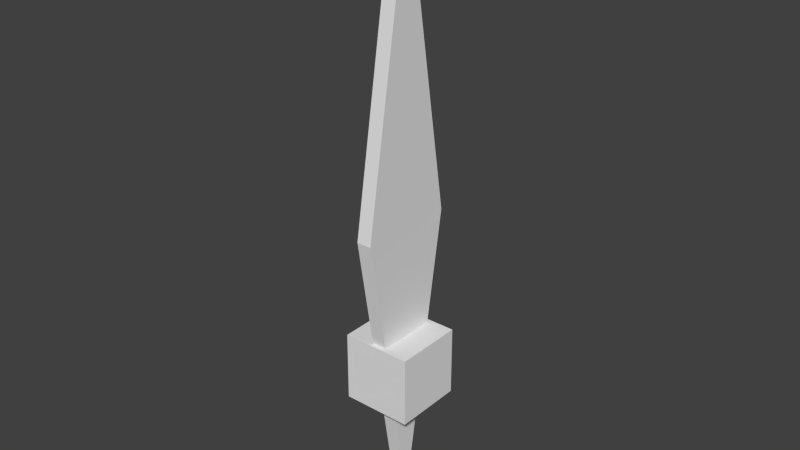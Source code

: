 # Source: rot_fail.blend  (saved by Blender 2.65.0; exported with 4.5.12 LTS)
import bpy
from mathutils import Matrix  # noqa: F401  (used for matrix-valued properties, if any)

bpy.ops.wm.read_factory_settings(use_empty=True)
scene = bpy.context.scene
scene.name = 'Scene'

# ---- collections
col_collection_1 = bpy.data.collections.new('Collection 1'); scene.collection.children.link(col_collection_1)

# ---- world
world_world = bpy.data.worlds.new('World'); scene.world = world_world
world_world.color = (0.05088, 0.05088, 0.05088)
world_world.use_sun_shadow = False
world_world.sun_shadow_jitter_overblur = 0.0
world_world.cycles.sampling_method = 'MANUAL'
world_world.cycles.sample_map_resolution = 256

# ---- meshes
me_cube_003 = bpy.data.meshes.new('Cube.003')
me_cube_003.from_pydata([(-1.0, -1.0, -1.0), (-1.0, 1.0, -1.0), (1.0, 1.0, -1.0), (1.0, -1.0, -1.0), (-1.0, -1.0, 1.0), (-1.0, 1.0, 1.0), (1.0, 1.0, 1.0), (1.0, -1.0, 1.0)], [], [(4, 5, 1, 0), (5, 6, 2, 1), (6, 7, 3, 2), (7, 4, 0, 3), (0, 1, 2, 3), (7, 6, 5, 4)])
me_cube_003.use_remesh_preserve_volume = False
me_cube_003.use_remesh_preserve_attributes = False
me_cube_003.use_mirror_vertex_groups = False
me_cube_003.update()
me_cube_004 = bpy.data.meshes.new('Cube.004')
me_cube_004.from_pydata([(-1.0, -1.0, -1.0), (-1.0, 1.0, -1.0), (1.0, 1.0, -1.0), (1.0, -1.0, -1.0), (-1.0, -1.0, 1.0), (-1.0, 1.0, 1.0), (1.0, 1.0, 1.0), (1.0, -1.0, 1.0)], [], [(4, 5, 1, 0), (5, 6, 2, 1), (6, 7, 3, 2), (7, 4, 0, 3), (0, 1, 2, 3), (7, 6, 5, 4)])
me_cube_004.use_remesh_preserve_volume = False
me_cube_004.use_remesh_preserve_attributes = False
me_cube_004.use_mirror_vertex_groups = False
me_cube_004.update()

# ---- objects
ob_cube_001 = bpy.data.objects.new('Cube.001', me_cube_003)
ob_cube_002 = bpy.data.objects.new('Cube.002', me_cube_004)

# ---- transforms, parenting, visibility, modifiers, constraints
ob_cube_001.location = (0.003657, 0.0, 0.07903)
ob_cube_001.lineart.crease_threshold = 0.0
ob_cube_002.parent = ob_cube_001
ob_cube_002.matrix_parent_inverse = Matrix(((0.2119, 0.0, 0.0, -0.0), (0.0, 1.0, 0.0, -0.0), (0.0, 0.0, 6.043, -36.26), (0.0, 0.0, 0.0, 1.0)))
ob_cube_002.location = (0.1, 0.0, 6.7)
ob_cube_002.rotation_euler = (1.558e-07, 0.7854, -1.571)
ob_cube_002.lineart.crease_threshold = 0.0

# ---- collection membership
col_collection_1.objects.link(ob_cube_001)
col_collection_1.objects.link(ob_cube_002)

# ---- scene / render settings (as saved in the file)
scene.frame_start = 1; scene.frame_end = 250; scene.frame_set(1)
scene.render.engine = 'BLENDER_EEVEE_NEXT'
scene.render.image_settings.color_mode = 'RGB'
scene.render.image_settings.compression = 90
scene.render.resolution_percentage = 50
scene.render.dither_intensity = 0.0
scene.render.bake_margin = 2
scene.render.bake_bias = 0.0
scene.cycles.use_denoising = False
scene.cycles.samples = 10
scene.cycles.sampling_pattern = 'TABULATED_SOBOL'
scene.cycles.light_sampling_threshold = 0.0
scene.cycles.use_adaptive_sampling = False
scene.cycles.use_light_tree = False
scene.cycles.blur_glossy = 0.0
scene.cycles.volume_bounces = 1
scene.cycles.pixel_filter_type = 'GAUSSIAN'
scene.cycles.sample_clamp_indirect = 0.0
scene.view_settings.view_transform = 'Standard'
bpy.context.view_layer.update()

# ---- added for rendering (the .blend has no active camera and no usable light): camera, sun
cam_auto = bpy.data.cameras.new('AutoCamera')
cam_auto.lens = 50.0
cam_auto.sensor_width = 36.0
cam_auto.clip_end = 1000.0
ob_auto_camera = bpy.data.objects.new('AutoCamera', cam_auto)
scene.collection.objects.link(ob_auto_camera)
ob_auto_camera.location = (16.1391, -19.3625, 17.2174)
ob_auto_camera.rotation_euler = (1.09748, -7.21219e-08, 0.694738)
scene.camera = ob_auto_camera
light_auto_sun = bpy.data.lights.new('AutoSun', 'SUN')
light_auto_sun.energy = 3.0
light_auto_sun.angle = 0.0523599
ob_auto_sun = bpy.data.objects.new('AutoSun', light_auto_sun)
scene.collection.objects.link(ob_auto_sun)
ob_auto_sun.rotation_euler = (0.872665, 0.174533, 0.523599)
bpy.context.view_layer.update()
